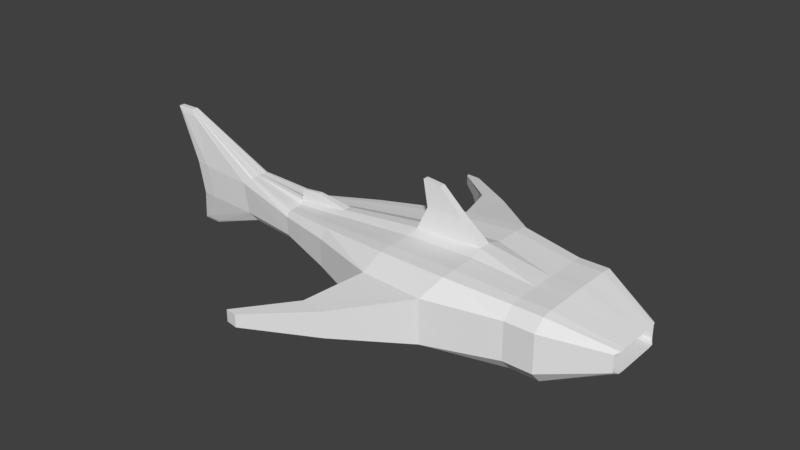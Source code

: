 # Source: ANIMATIONTESTRedWhaleshark.blend  (saved by Blender 2.79.0; exported with 4.5.12 LTS)
import bpy
from mathutils import Matrix  # noqa: F401  (used for matrix-valued properties, if any)

bpy.ops.wm.read_factory_settings(use_empty=True)
scene = bpy.context.scene
scene.name = 'Scene'

# ---- collections
col_collection_5 = bpy.data.collections.new('Collection 5'); scene.collection.children.link(col_collection_5)
col_collection_8 = bpy.data.collections.new('Collection 8'); scene.collection.children.link(col_collection_8)

# ---- images (referenced by path relative to the original .blend; pixels are not part of the script)
import os
ASSET_DIR = os.environ.get("B2B_ASSET_DIR", "")  # directory of the original .blend (textures are referenced by path, not embedded)
HERE = os.path.dirname(os.path.abspath(__file__))  # packed textures are extracted next to this script under _unpacked/

def load_image(name, relpath, width, height, colorspace="sRGB"):
    """Load a texture the original file referenced (path relative to the .blend, or extracted next to this script)."""
    p = next((c for c in (os.path.join(HERE, relpath), os.path.join(ASSET_DIR, relpath)) if relpath and os.path.exists(c)), "")
    if p:
        img = bpy.data.images.load(p, check_existing=True)
        img.name = name
    else:  # same state as the original file: an image datablock whose file is absent (Cycles renders it pink)
        img = bpy.data.images.new(name, width, height)
        img.source = "FILE"
        img.filepath = "//" + (relpath or name)
    img.colorspace_settings.name = colorspace
    return img
img_redwhaleshark = load_image('RedWhaleShark', 'RedWhaleShark.png', 1024, 1024, 'sRGB')

# ---- materials (node trees are filled in below, after node groups)
mat_redwhaleshark_001 = bpy.data.materials.new('RedWhaleShark.001')
mat_redwhaleshark_001.alpha_threshold = 0.0
mat_redwhaleshark_001.roughness = 0.5

# ---- material node trees
mat_redwhaleshark_001.use_nodes = True; mat_redwhaleshark_001.node_tree.nodes.clear()
_N = mat_redwhaleshark_001.node_tree.nodes; _L = mat_redwhaleshark_001.node_tree.links
n0 = _N.new('ShaderNodeOutputMaterial'); n0.name = 'Material Output'; n0.location = (300, 300)
n1 = _N.new('ShaderNodeBsdfDiffuse'); n1.name = 'Diffuse BSDF'; n1.location = (117, 312)
n2 = _N.new('ShaderNodeTexImage'); n2.name = 'Image Texture'; n2.location = (-73, 359)
n2.width = 140
n2.image = img_redwhaleshark
_L.new(n1.outputs[0], n0.inputs[0])
n0.is_active_output = True

# ---- world
world_world = bpy.data.worlds.new('World'); scene.world = world_world
world_world.color = (0.05088, 0.05088, 0.05088)
world_world.use_sun_shadow = False
world_world.sun_shadow_jitter_overblur = 0.0
world_world.cycles.sampling_method = 'MANUAL'

# ---- meshes
me_cube_003 = bpy.data.meshes.new('Cube.003')
me_cube_003.from_pydata([(6.363, -4.714, -1.244), (6.363, -4.714, 1.262), (6.353, 3.258, -1.244), (6.353, 3.258, 1.262), (10.75, -2.83, -0.5514), (10.75, -2.83, 0.5687), (10.75, 1.38, -0.5514), (10.75, 1.38, 0.5687), (1.607, 4.564, -1.462), (1.712, -6.063, -1.464), (1.712, -6.063, 1.482), (1.607, 4.564, 1.479), (-2.754, 4.121, -1.325), (-2.713, -5.621, -1.321), (-2.713, -5.621, 1.339), (-2.754, 4.121, 1.343), (-7.842, 2.269, -0.9398), (-7.84, -3.725, -0.94), (-7.84, -3.725, 0.9576), (-7.842, 2.269, 0.9575), (-11.92, 1.033, -0.6127), (-11.92, -2.485, -0.6127), (-11.95, -2.485, 0.6595), (-11.95, 1.034, 0.6595), (-16.49, 0.1383, -0.8328), (-16.49, -1.59, -0.8328), (-16.83, -1.597, 1.243), (-16.83, 0.145, 1.243), (-20.17, -0.03774, -0.8383), (-20.17, -1.414, -0.8383), (-20.59, -1.422, 1.346), (-20.59, -0.02973, 1.346), (-6.364, 10.53, 0.4101), (-6.364, 10.53, -0.3924), (-7.325, 10.62, 0.3958), (-7.325, 10.62, -0.3781), (-6.064, -12.42, -0.4069), (-6.064, -12.42, 0.4246), (-6.836, -12.31, -0.3825), (-6.836, -12.31, 0.4001), (-21.91, -1.06, 4.552), (-21.91, -0.3916, 4.552), (-23.19, -1.042, 4.565), (-23.19, -0.4096, 4.565), (-20.26, -0.4228, -2.862), (-20.26, -1.029, -2.862), (-21.5, -0.441, -2.865), (-21.5, -1.011, -2.865), (6.429, 2.62, -1.999), (6.429, 1.886, -2.064), (6.429, 1.139, -2.064), (6.429, 0.3933, -2.064), (6.365, -0.3524, -2.082), (6.365, -1.1, -2.082), (6.429, -1.845, -2.064), (6.429, -2.591, -2.064), (6.429, -3.338, -2.064), (6.429, -4.072, -1.999), (6.429, -4.072, 2.016), (6.429, -3.338, 2.082), (6.429, -2.591, 2.082), (6.429, -1.845, 2.082), (6.425, -1.1, 2.098), (6.425, -0.3524, 2.098), (6.429, 0.3933, 2.082), (6.429, 1.139, 2.082), (6.429, 1.886, 2.082), (6.429, 2.62, 2.016), (10.95, -2.51, -0.6717), (10.96, -2.118, -0.6815), (10.96, -1.72, -0.6815), (10.96, -1.322, -0.6815), (10.96, -0.9243, -0.6815), (10.96, -0.5265, -0.6815), (10.96, -0.1287, -0.6815), (10.96, 0.2691, -0.6815), (10.96, 0.6668, -0.6815), (10.95, 1.059, -0.6717), (10.95, 1.059, 0.6889), (10.96, 0.6668, 0.6987), (10.96, 0.2691, 0.6987), (10.96, -0.1287, 0.6987), (10.96, -0.5265, 0.6987), (10.96, -0.9243, 0.6987), (10.96, -1.322, 0.6987), (10.96, -1.72, 0.6987), (10.96, -2.118, 0.6987), (10.95, -2.51, 0.6889), (2.235, 3.204, -2.377), (2.283, 2.3, -2.455), (2.283, 1.436, -2.455), (2.219, 0.5716, -2.473), (1.546, -0.3033, -2.68), (1.546, -1.149, -2.68), (2.219, -2.024, -2.473), (2.283, -2.888, -2.455), (2.283, -3.752, -2.455), (2.245, -4.66, -2.377), (2.245, -4.66, 2.394), (2.284, -3.752, 2.472), (2.284, -2.888, 2.472), (2.28, -2.024, 2.488), (2.17, -1.153, 2.716), (2.17, -0.2992, 2.716), (2.28, 0.5716, 2.488), (2.284, 1.436, 2.472), (2.284, 2.3, 2.472), (2.235, 3.204, 2.394), (-2.532, 2.82, -2.141), (-2.517, 2.0, -2.21), (-2.517, 1.221, -2.21), (-2.525, 0.4427, -2.227), (-2.68, -0.3454, -2.438), (-2.68, -1.107, -2.438), (-2.525, -1.895, -2.227), (-2.517, -2.673, -2.21), (-2.517, -3.452, -2.21), (-2.529, -4.276, -2.141), (-2.529, -4.276, 2.159), (-2.516, -3.452, 2.228), (-2.513, -2.673, 2.228), (-2.505, -1.895, 2.246), (-2.404, -1.11, 2.505), (-2.404, -0.3423, 2.505), (-2.505, 0.4427, 2.246), (-2.513, 1.221, 2.228), (-2.516, 2.0, 2.228), (-2.531, 2.82, 2.159), (-7.827, 1.779, -1.533), (-7.827, 1.229, -1.583), (-7.827, 0.6707, -1.583), (-7.864, 0.112, -1.597), (-8.32, -0.4581, -1.791), (-8.32, -0.9939, -1.791), (-7.864, -1.564, -1.597), (-7.827, -2.123, -1.583), (-7.827, -2.681, -1.583), (-7.827, -3.231, -1.533), (-7.827, -3.231, 1.551), (-7.827, -2.681, 1.6), (-7.826, -2.123, 1.6), (-7.864, -1.564, 1.61), (-8.328, -0.9939, 1.74), (-8.328, -0.4581, 1.74), (-7.864, 0.112, 1.61), (-7.826, 0.6707, 1.6), (-7.827, 1.229, 1.6), (-7.827, 1.779, 1.551), (-11.86, 0.7704, -0.9729), (-11.86, 0.4417, -1.001), (-11.86, 0.1081, -1.001), (-11.87, -0.2257, -1.028), (-11.99, -0.5643, -1.303), (-11.99, -0.8877, -1.303), (-11.87, -1.226, -1.028), (-11.86, -1.56, -1.001), (-11.86, -1.894, -1.001), (-11.86, -2.222, -0.9729), (-11.9, -2.223, 1.027), (-11.9, -1.894, 1.055), (-11.9, -1.56, 1.055), (-11.91, -1.226, 1.073), (-12.04, -0.8878, 1.244), (-12.04, -0.5642, 1.244), (-11.91, -0.2255, 1.073), (-11.9, 0.1084, 1.055), (-11.9, 0.4421, 1.055), (-11.9, 0.771, 1.027), (-15.82, 0.01497, -1.209), (-15.76, -0.148, -1.232), (-15.76, -0.3132, -1.232), (-15.76, -0.4783, -1.232), (-15.77, -0.6436, -1.259), (-15.77, -0.8084, -1.259), (-15.76, -0.9737, -1.232), (-15.76, -1.139, -1.232), (-15.76, -1.304, -1.232), (-15.82, -1.467, -1.209), (-16.28, -1.475, 1.692), (-16.22, -1.31, 1.723), (-16.22, -1.143, 1.723), (-16.22, -0.9762, 1.723), (-16.23, -0.8093, 1.741), (-16.23, -0.6427, 1.741), (-16.22, -0.4757, 1.723), (-16.22, -0.3089, 1.723), (-16.22, -0.142, 1.723), (-16.28, 0.02254, 1.692), (-21.19, -0.153, -0.8581), (-21.28, -0.2784, -0.8581), (-21.28, -0.4063, -0.8581), (-21.28, -0.5342, -0.8581), (-21.28, -0.662, -0.8581), (-21.28, -0.7899, -0.8581), (-21.28, -0.9178, -0.8581), (-21.28, -1.046, -0.8581), (-21.28, -1.174, -0.8581), (-21.19, -1.299, -0.8581), (-21.64, -1.306, 1.385), (-21.73, -1.179, 1.385), (-21.73, -1.05, 1.385), (-21.73, -0.9202, 1.385), (-21.73, -0.7907, 1.385), (-21.73, -0.6613, 1.385), (-21.73, -0.5318, 1.385), (-21.73, -0.4023, 1.385), (-21.73, -0.2728, 1.385), (-21.64, -0.1459, 1.385), (-22.26, -0.9723, 4.898), (-22.31, -0.9148, 4.928), (-22.31, -0.8608, 4.928), (-22.31, -0.8069, 4.928), (-22.31, -0.753, 4.928), (-22.31, -0.699, 4.928), (-22.31, -0.6451, 4.928), (-22.31, -0.5911, 4.928), (-22.31, -0.5372, 4.928), (-22.26, -0.4797, 4.898), (-23.59, -0.9614, 4.877), (-23.61, -0.9064, 4.906), (-23.61, -0.8548, 4.906), (-23.61, -0.8033, 4.906), (-23.61, -0.7518, 4.906), (-23.61, -0.7002, 4.906), (-23.61, -0.6487, 4.906), (-23.61, -0.5971, 4.906), (-23.61, -0.5456, 4.906), (-23.59, -0.4905, 4.877), (-20.49, -0.509, -3.073), (-20.52, -0.5603, -3.09), (-20.52, -0.6076, -3.09), (-20.52, -0.655, -3.09), (-20.52, -0.7023, -3.09), (-20.52, -0.7497, -3.09), (-20.52, -0.797, -3.09), (-20.52, -0.8443, -3.09), (-20.52, -0.8917, -3.09), (-20.49, -0.943, -3.073), (-21.76, -0.5198, -3.052), (-21.77, -0.5687, -3.069), (-21.77, -0.6136, -3.069), (-21.77, -0.6586, -3.069), (-21.77, -0.7035, -3.069), (-21.77, -0.7485, -3.069), (-21.77, -0.7934, -3.069), (-21.77, -0.8383, -3.069), (-21.77, -0.8833, -3.069), (-21.76, -0.9322, -3.052), (-0.8911, -0.9308, 5.549), (-0.8911, -0.5212, 5.549), (-2.127, -0.9222, 5.677), (-2.127, -0.5298, 5.677), (0.7695, -0.9881, 3.986), (-1.775, -0.9713, 3.977), (-1.775, -0.4807, 3.977), (0.7695, -0.4638, 3.986), (-2.459, 7.897, -0.8457), (-2.459, 7.897, 0.8634), (-4.061, 7.745, -0.8206), (-4.061, 7.745, 0.8383), (-7.328, 10.49, 0.326), (-7.328, 10.49, -0.3083), (-5.019, 8.628, -0.4789), (-5.019, 8.628, 0.4966), (-3.775, -9.394, -0.7894), (-3.775, -9.394, 0.8071), (-2.055, -9.624, 0.8648), (-2.055, -9.624, -0.8471), (-1.558, -0.5031, -3.425), (-1.558, -0.9489, -3.425), (-2.779, -0.5153, -3.258), (-2.779, -0.9367, -3.258), (-10.62, -0.8483, 2.134), (-10.62, -0.6036, 2.134), (-12.05, -0.6299, 1.978), (-12.05, -0.822, 1.978), (-10.52, -0.6036, -2.477), (-10.52, -0.8483, -2.477), (-11.96, -0.6299, -2.415), (-11.96, -0.822, -2.415), (8.178, 2.594, 0.8923), (8.178, 2.594, -0.8746), (8.484, 2.089, -1.064), (8.484, -3.541, 1.082), (8.178, -4.046, 0.8923), (8.178, -4.046, -0.8746), (8.484, -3.541, -1.064), (8.512, -2.922, -1.08), (8.512, -2.295, -1.08), (8.512, -1.667, -1.08), (8.512, -1.04, -1.08), (8.512, -0.4122, -1.08), (8.512, 0.2152, -1.08), (8.512, 0.8427, -1.08), (8.512, 1.47, -1.08), (8.484, 2.089, 1.082), (8.512, 1.47, 1.097), (8.512, 0.8427, 1.097), (8.512, 0.2152, 1.097), (8.512, -0.4122, 1.097), (8.512, -1.04, 1.097), (8.512, -1.667, 1.097), (8.512, -2.295, 1.097), (8.512, -2.922, 1.097), (8.377, -4.071, -1.999), (8.311, -4.712, -1.245), (8.311, -4.712, 1.261), (8.377, 2.622, 2.016), (8.301, 3.26, 1.261), (8.301, 3.26, -1.245), (11.99, 1.381, -0.5518), (11.99, 1.381, 0.5683), (12.18, 1.06, -0.6721), (12.18, -2.509, 0.6885), (11.99, -2.829, 0.5683), (11.99, -2.829, -0.5518), (8.377, 2.622, -1.999), (8.377, 1.887, -2.065), (8.377, 1.141, -2.065), (8.377, 0.395, -2.065), (8.313, -0.3507, -2.083), (8.313, -1.098, -2.083), (8.377, -1.844, -2.065), (8.377, -2.59, -2.065), (8.377, -3.336, -2.065), (8.377, -4.071, 2.016), (8.377, -3.336, 2.081), (8.377, -2.59, 2.081), (8.377, -1.844, 2.081), (8.373, -1.098, 2.097), (8.373, -0.3507, 2.097), (8.377, 0.395, 2.081), (8.377, 1.141, 2.081), (8.377, 1.887, 2.081), (12.18, -2.509, -0.6721), (12.2, -2.117, -0.6819), (12.2, -1.719, -0.6819), (12.2, -1.321, -0.6819), (12.2, -0.9232, -0.6819), (12.2, -0.5254, -0.6819), (12.2, -0.1277, -0.6819), (12.2, 0.2701, -0.6819), (12.2, 0.6679, -0.6819), (12.18, 1.06, 0.6885), (12.2, 0.6679, 0.6983), (12.2, 0.2701, 0.6983), (12.2, -0.1277, 0.6983), (12.2, -0.5254, 0.6983), (12.2, -0.9232, 0.6983), (12.2, -1.321, 0.6983), (12.2, -1.719, 0.6983), (12.2, -2.117, 0.6983)], [], [(67, 3, 11, 107), (61, 60, 327, 328), (82, 83, 300, 299), (74, 73, 339, 340), (87, 86, 351, 313), (60, 59, 326, 327), (257, 256, 33, 32), (57, 0, 9, 97), (3, 2, 8, 11), (0, 1, 10, 9), (13, 14, 18, 17), (265, 264, 38, 39), (107, 11, 15, 127), (97, 9, 13, 117), (147, 19, 23, 167), (127, 15, 19, 147), (117, 13, 17, 137), (15, 12, 16, 19), (23, 20, 24, 27), (137, 17, 21, 157), (19, 16, 20, 23), (17, 18, 22, 21), (198, 30, 42, 218), (21, 22, 26, 25), (167, 23, 27, 187), (157, 21, 25, 177), (188, 207, 31, 28), (188, 28, 46, 238), (27, 24, 28, 31), (25, 26, 30, 29), (32, 33, 35, 34), (256, 258, 35, 33), (259, 257, 32, 34), (259, 34, 260, 263), (36, 37, 39, 38), (266, 265, 39, 37), (267, 266, 37, 36), (264, 267, 36, 38), (217, 41, 43, 227), (187, 27, 41, 217), (30, 26, 40, 42), (27, 31, 43, 41), (237, 45, 47, 247), (28, 24, 44, 46), (177, 25, 45, 237), (25, 29, 47, 45), (24, 168, 228, 44), (168, 169, 229, 228), (169, 170, 230, 229), (170, 171, 231, 230), (171, 172, 232, 231), (172, 173, 233, 232), (173, 174, 234, 233), (174, 175, 235, 234), (175, 176, 236, 235), (176, 177, 237, 236), (44, 228, 238, 46), (228, 229, 239, 238), (229, 230, 240, 239), (230, 231, 241, 240), (231, 232, 242, 241), (232, 233, 243, 242), (233, 234, 244, 243), (234, 235, 245, 244), (235, 236, 246, 245), (236, 237, 247, 246), (26, 178, 208, 40), (178, 179, 209, 208), (179, 180, 210, 209), (180, 181, 211, 210), (181, 182, 212, 211), (182, 183, 213, 212), (183, 184, 214, 213), (184, 185, 215, 214), (185, 186, 216, 215), (186, 187, 217, 216), (40, 208, 218, 42), (208, 209, 219, 218), (209, 210, 220, 219), (210, 211, 221, 220), (211, 212, 222, 221), (212, 213, 223, 222), (213, 214, 224, 223), (214, 215, 225, 224), (215, 216, 226, 225), (216, 217, 227, 226), (29, 197, 247, 47), (197, 196, 246, 247), (196, 195, 245, 246), (195, 194, 244, 245), (194, 193, 243, 244), (193, 192, 242, 243), (192, 191, 241, 242), (191, 190, 240, 241), (190, 189, 239, 240), (189, 188, 238, 239), (29, 30, 198, 197), (197, 198, 199, 196), (196, 199, 200, 195), (195, 200, 201, 194), (194, 201, 202, 193), (193, 202, 203, 192), (192, 203, 204, 191), (191, 204, 205, 190), (190, 205, 206, 189), (189, 206, 207, 188), (20, 148, 168, 24), (148, 149, 169, 168), (149, 150, 170, 169), (150, 151, 171, 170), (151, 152, 172, 171), (152, 153, 173, 172), (153, 154, 174, 173), (154, 155, 175, 174), (155, 156, 176, 175), (156, 157, 177, 176), (22, 158, 178, 26), (158, 159, 179, 178), (159, 160, 180, 179), (160, 161, 181, 180), (161, 162, 182, 181), (162, 163, 183, 182), (163, 164, 184, 183), (164, 165, 185, 184), (165, 166, 186, 185), (166, 167, 187, 186), (31, 207, 227, 43), (207, 206, 226, 227), (206, 205, 225, 226), (205, 204, 224, 225), (204, 203, 223, 224), (203, 202, 222, 223), (202, 201, 221, 222), (201, 200, 220, 221), (200, 199, 219, 220), (199, 198, 218, 219), (16, 128, 148, 20), (128, 129, 149, 148), (129, 130, 150, 149), (130, 131, 151, 150), (131, 132, 152, 151), (132, 133, 277, 276), (133, 134, 154, 153), (134, 135, 155, 154), (135, 136, 156, 155), (136, 137, 157, 156), (12, 108, 128, 16), (108, 109, 129, 128), (109, 110, 130, 129), (110, 111, 131, 130), (111, 112, 132, 131), (112, 113, 133, 132), (113, 114, 134, 133), (114, 115, 135, 134), (115, 116, 136, 135), (116, 117, 137, 136), (14, 118, 138, 18), (118, 119, 139, 138), (119, 120, 140, 139), (120, 121, 141, 140), (121, 122, 142, 141), (122, 123, 143, 142), (123, 124, 144, 143), (124, 125, 145, 144), (125, 126, 146, 145), (126, 127, 147, 146), (18, 138, 158, 22), (138, 139, 159, 158), (139, 140, 160, 159), (140, 141, 161, 160), (141, 142, 162, 161), (143, 144, 164, 163), (144, 145, 165, 164), (145, 146, 166, 165), (146, 147, 167, 166), (8, 88, 108, 12), (88, 89, 109, 108), (89, 90, 110, 109), (90, 91, 111, 110), (91, 92, 112, 111), (112, 92, 268, 270), (93, 94, 114, 113), (94, 95, 115, 114), (95, 96, 116, 115), (96, 97, 117, 116), (10, 98, 118, 14), (98, 99, 119, 118), (99, 100, 120, 119), (100, 101, 121, 120), (101, 102, 122, 121), (253, 252, 248, 250), (103, 104, 124, 123), (104, 105, 125, 124), (105, 106, 126, 125), (106, 107, 127, 126), (2, 48, 88, 8), (48, 49, 89, 88), (49, 50, 90, 89), (50, 51, 91, 90), (51, 52, 92, 91), (52, 53, 93, 92), (53, 54, 94, 93), (54, 55, 95, 94), (55, 56, 96, 95), (56, 57, 97, 96), (73, 72, 338, 339), (86, 85, 350, 351), (59, 58, 325, 326), (4, 5, 314, 315), (72, 71, 337, 338), (85, 84, 349, 350), (58, 1, 306, 325), (5, 87, 313, 314), (71, 70, 336, 337), (84, 83, 348, 349), (57, 56, 324, 304), (6, 77, 312, 310), (70, 69, 335, 336), (83, 82, 347, 348), (56, 55, 323, 324), (7, 6, 310, 311), (69, 68, 334, 335), (82, 81, 346, 347), (55, 54, 322, 323), (68, 4, 315, 334), (4, 68, 286, 285), (87, 5, 284, 283), (74, 75, 293, 292), (81, 82, 299, 298), (73, 74, 292, 291), (77, 6, 281, 282), (80, 81, 298, 297), (72, 73, 291, 290), (6, 7, 280, 281), (79, 80, 297, 296), (1, 58, 98, 10), (58, 59, 99, 98), (59, 60, 100, 99), (60, 61, 101, 100), (61, 62, 102, 101), (62, 63, 103, 102), (63, 64, 104, 103), (64, 65, 105, 104), (65, 66, 106, 105), (66, 67, 107, 106), (248, 249, 251, 250), (255, 254, 251, 249), (252, 255, 249, 248), (254, 253, 250, 251), (123, 122, 253, 254), (102, 103, 255, 252), (103, 123, 254, 255), (122, 102, 252, 253), (12, 15, 259, 258), (15, 11, 257, 259), (8, 12, 258, 256), (11, 8, 256, 257), (262, 263, 260, 261), (34, 35, 261, 260), (258, 259, 263, 262), (35, 258, 262, 261), (13, 9, 267, 264), (9, 10, 266, 267), (10, 14, 265, 266), (14, 13, 264, 265), (268, 269, 271, 270), (93, 113, 271, 269), (92, 93, 269, 268), (113, 112, 270, 271), (272, 273, 274, 275), (143, 273, 272, 142), (163, 274, 273, 143), (162, 275, 274, 163), (142, 272, 275, 162), (276, 277, 279, 278), (152, 132, 276, 278), (153, 152, 278, 279), (133, 153, 279, 277), (286, 283, 284, 285), (281, 280, 295, 282), (282, 295, 296, 294), (294, 296, 297, 293), (293, 297, 298, 292), (292, 298, 299, 291), (291, 299, 300, 290), (290, 300, 301, 289), (289, 301, 302, 288), (288, 302, 303, 287), (287, 303, 283, 286), (5, 4, 285, 284), (75, 76, 294, 293), (68, 69, 287, 286), (83, 84, 301, 300), (76, 77, 282, 294), (69, 70, 288, 287), (84, 85, 302, 301), (7, 78, 295, 280), (70, 71, 289, 288), (85, 86, 303, 302), (78, 79, 296, 295), (71, 72, 290, 289), (86, 87, 283, 303), (309, 308, 311, 310), (315, 314, 306, 305), (304, 334, 315, 305), (313, 325, 306, 314), (311, 308, 307, 343), (343, 307, 333, 344), (344, 333, 332, 345), (345, 332, 331, 346), (346, 331, 330, 347), (347, 330, 329, 348), (348, 329, 328, 349), (349, 328, 327, 350), (350, 327, 326, 351), (351, 326, 325, 313), (309, 310, 312, 316), (316, 312, 342, 317), (317, 342, 341, 318), (318, 341, 340, 319), (319, 340, 339, 320), (320, 339, 338, 321), (321, 338, 337, 322), (322, 337, 336, 323), (323, 336, 335, 324), (324, 335, 334, 304), (48, 2, 309, 316), (75, 74, 340, 341), (62, 61, 328, 329), (49, 48, 316, 317), (76, 75, 341, 342), (63, 62, 329, 330), (0, 57, 304, 305), (50, 49, 317, 318), (77, 76, 342, 312), (64, 63, 330, 331), (1, 0, 305, 306), (51, 50, 318, 319), (78, 7, 311, 343), (65, 64, 331, 332), (3, 67, 307, 308), (52, 51, 319, 320), (79, 78, 343, 344), (66, 65, 332, 333), (2, 3, 308, 309), (53, 52, 320, 321), (80, 79, 344, 345), (67, 66, 333, 307), (54, 53, 321, 322), (81, 80, 345, 346)])
_uv = me_cube_003.uv_layers.new(name='UVMap')
_uv.uv.foreach_set('vector', [0.04236, 0.4702, 0.03181, 0.4626, 0.06384, 0.3688, 0.08055, 0.3935, 0.1189, 0.52, 0.1317, 0.5283, 0.1094, 0.5607, 0.09659, 0.5524, 0.1156, 0.6998, 0.1156, 0.6919, 0.1658, 0.6895, 0.1658, 0.7021, 0.2032, 0.6839, 0.2032, 0.6918, 0.1778, 0.6918, 0.1778, 0.6838, 0.1159, 0.66, 0.1156, 0.6679, 0.09013, 0.6679, 0.0905, 0.6601, 0.1317, 0.5283, 0.1444, 0.5366, 0.1222, 0.569, 0.1094, 0.5607, 0.976, 0.1022, 0.9408, 0.1022, 0.9512, 0.02176, 0.9677, 0.02176, 0.6099, 0.07579, 0.621, 0.06878, 0.7012, 0.1268, 0.6718, 0.1356, 0.9823, 0.2828, 0.9306, 0.2828, 0.9267, 0.1865, 0.9873, 0.1866, 0.06965, 0.721, 0.01801, 0.721, 0.01352, 0.6292, 0.0742, 0.6292, 0.5818, 0.9976, 0.527, 0.9976, 0.5348, 0.8929, 0.5739, 0.8929, 0.2035, 0.8262, 0.1706, 0.8262, 0.1777, 0.7673, 0.1938, 0.7673, 0.08055, 0.3935, 0.06384, 0.3688, 0.1212, 0.3012, 0.1415, 0.3187, 0.6718, 0.1356, 0.7012, 0.1268, 0.749, 0.2028, 0.7249, 0.2165, 0.7193, 0.8884, 0.7073, 0.8877, 0.7005, 0.8063, 0.708, 0.8077, 0.1415, 0.3187, 0.1212, 0.3012, 0.2108, 0.2375, 0.2194, 0.2427, 0.7249, 0.2165, 0.749, 0.2028, 0.7816, 0.3075, 0.7736, 0.3135, 0.7161, 0.9881, 0.6611, 0.9881, 0.6682, 0.8877, 0.7073, 0.8877, 0.7005, 0.8063, 0.6743, 0.8069, 0.6693, 0.7161, 0.7121, 0.7093, 0.5862, 0.8926, 0.5739, 0.8929, 0.5672, 0.8097, 0.5746, 0.8107, 0.7073, 0.8877, 0.6682, 0.8877, 0.6743, 0.8069, 0.7005, 0.8063, 0.5739, 0.8929, 0.5348, 0.8929, 0.541, 0.8091, 0.5672, 0.8097, 0.526, 0.6139, 0.5268, 0.6349, 0.4605, 0.5824, 0.4541, 0.5744, 0.5672, 0.8097, 0.541, 0.8091, 0.529, 0.7104, 0.5717, 0.7172, 0.708, 0.8077, 0.7005, 0.8063, 0.7121, 0.7093, 0.7213, 0.7205, 0.5746, 0.8107, 0.5672, 0.8097, 0.5717, 0.7172, 0.5795, 0.7305, 0.6686, 0.6222, 0.7148, 0.6132, 0.714, 0.634, 0.6691, 0.6425, 0.6686, 0.6222, 0.6691, 0.6425, 0.6271, 0.6162, 0.6232, 0.611, 0.7121, 0.7093, 0.6693, 0.7161, 0.6691, 0.6425, 0.714, 0.634, 0.5717, 0.7172, 0.529, 0.7104, 0.5268, 0.6349, 0.5719, 0.6434, 0.9677, 0.02176, 0.9512, 0.02176, 0.9515, 0.002407, 0.9675, 0.002416, 0.5239, 0.3625, 0.5463, 0.3863, 0.5397, 0.4731, 0.5292, 0.4567, 0.07374, 0.2395, 0.05285, 0.2645, 0.05207, 0.1705, 0.06149, 0.1535, 0.1315, 0.8357, 0.1406, 0.7673, 0.142, 0.7673, 0.1385, 0.8156, 0.847, 0.59, 0.8298, 0.59, 0.8303, 0.5744, 0.8465, 0.5744, 0.3483, 0.4665, 0.364, 0.4354, 0.4487, 0.4174, 0.4418, 0.4314, 0.856, 0.6673, 0.8208, 0.6673, 0.8298, 0.59, 0.847, 0.59, 0.824, 0.1738, 0.8064, 0.1435, 0.9021, 0.1734, 0.9099, 0.1871, 0.787, 0.601, 0.7799, 0.6081, 0.7801, 0.5822, 0.7865, 0.5744, 0.7213, 0.7205, 0.7121, 0.7093, 0.7799, 0.6081, 0.787, 0.601, 0.5268, 0.6349, 0.529, 0.7104, 0.4608, 0.6082, 0.4605, 0.5824, 0.7121, 0.7093, 0.714, 0.634, 0.7801, 0.5822, 0.7799, 0.6081, 0.6179, 0.6365, 0.6135, 0.6412, 0.6136, 0.6163, 0.6174, 0.6109, 0.6691, 0.6425, 0.6693, 0.7161, 0.6272, 0.6411, 0.6271, 0.6162, 0.5795, 0.7305, 0.5717, 0.7172, 0.6135, 0.6412, 0.6179, 0.6365, 0.5717, 0.7172, 0.5719, 0.6434, 0.6136, 0.6163, 0.6135, 0.6412, 0.6693, 0.7161, 0.6615, 0.7296, 0.6228, 0.6366, 0.6272, 0.6411, 0.8198, 0.4805, 0.8217, 0.4775, 0.8883, 0.5493, 0.8871, 0.5493, 0.8217, 0.4775, 0.8244, 0.4755, 0.8891, 0.5487, 0.8883, 0.5493, 0.8244, 0.4755, 0.8271, 0.4735, 0.8899, 0.5481, 0.8891, 0.5487, 0.8271, 0.4735, 0.83, 0.4717, 0.8907, 0.5476, 0.8899, 0.5481, 0.83, 0.4717, 0.8327, 0.4697, 0.8914, 0.547, 0.8907, 0.5476, 0.8327, 0.4697, 0.8352, 0.4675, 0.8922, 0.5464, 0.8914, 0.547, 0.8352, 0.4675, 0.838, 0.4655, 0.893, 0.5458, 0.8922, 0.5464, 0.838, 0.4655, 0.8407, 0.4635, 0.8938, 0.5453, 0.893, 0.5458, 0.8407, 0.4635, 0.8441, 0.4625, 0.8942, 0.5441, 0.8938, 0.5453, 0.6272, 0.6411, 0.6228, 0.6366, 0.6232, 0.611, 0.6271, 0.6162, 0.8871, 0.5493, 0.8883, 0.5493, 0.904, 0.5691, 0.9031, 0.5696, 0.8883, 0.5493, 0.8891, 0.5487, 0.9048, 0.5686, 0.904, 0.5691, 0.8891, 0.5487, 0.8899, 0.5481, 0.9055, 0.568, 0.9048, 0.5686, 0.8899, 0.5481, 0.8907, 0.5476, 0.9062, 0.5675, 0.9055, 0.568, 0.8907, 0.5476, 0.8914, 0.547, 0.907, 0.5669, 0.9062, 0.5675, 0.8914, 0.547, 0.8922, 0.5464, 0.9077, 0.5664, 0.907, 0.5669, 0.8922, 0.5464, 0.893, 0.5458, 0.9084, 0.5658, 0.9077, 0.5664, 0.893, 0.5458, 0.8938, 0.5453, 0.9092, 0.5653, 0.9084, 0.5658, 0.8938, 0.5453, 0.8942, 0.5441, 0.9099, 0.5646, 0.9092, 0.5653, 0.529, 0.7104, 0.5197, 0.7214, 0.4537, 0.601, 0.4608, 0.6082, 0.3718, 0.1381, 0.3684, 0.1372, 0.4333, 0.02845, 0.4337, 0.02988, 0.3684, 0.1372, 0.3655, 0.1353, 0.4324, 0.02785, 0.4333, 0.02845, 0.3655, 0.1353, 0.3627, 0.1335, 0.4315, 0.02725, 0.4324, 0.02785, 0.3627, 0.1335, 0.36, 0.1314, 0.4305, 0.02665, 0.4315, 0.02725, 0.36, 0.1314, 0.3571, 0.1295, 0.4296, 0.02604, 0.4305, 0.02665, 0.3571, 0.1295, 0.3541, 0.1279, 0.4287, 0.02544, 0.4296, 0.02604, 0.3541, 0.1279, 0.3513, 0.126, 0.4278, 0.02484, 0.4287, 0.02544, 0.3513, 0.126, 0.3484, 0.1242, 0.4268, 0.02424, 0.4278, 0.02484, 0.3484, 0.1242, 0.3462, 0.1214, 0.4253, 0.02439, 0.4268, 0.02424, 0.4608, 0.6082, 0.4537, 0.601, 0.4541, 0.5744, 0.4605, 0.5824, 0.4337, 0.02988, 0.4333, 0.02845, 0.448, 0.006679, 0.4487, 0.007657, 0.4333, 0.02845, 0.4324, 0.02785, 0.4472, 0.006104, 0.448, 0.006679, 0.4324, 0.02785, 0.4315, 0.02725, 0.4463, 0.00553, 0.4472, 0.006104, 0.4315, 0.02725, 0.4305, 0.02665, 0.4454, 0.004955, 0.4463, 0.00553, 0.4305, 0.02665, 0.4296, 0.02604, 0.4445, 0.004381, 0.4454, 0.004955, 0.4296, 0.02604, 0.4287, 0.02544, 0.4436, 0.003806, 0.4445, 0.004381, 0.4287, 0.02544, 0.4278, 0.02484, 0.4427, 0.003231, 0.4436, 0.003806, 0.4278, 0.02484, 0.4268, 0.02424, 0.4419, 0.002657, 0.4427, 0.003231, 0.4268, 0.02424, 0.4253, 0.02439, 0.4407, 0.002407, 0.4419, 0.002657, 0.5719, 0.6434, 0.5723, 0.6228, 0.6174, 0.6109, 0.6136, 0.6163, 0.8157, 0.6175, 0.8131, 0.6177, 0.8071, 0.5744, 0.8081, 0.5747, 0.8131, 0.6177, 0.8105, 0.6177, 0.8062, 0.5744, 0.8071, 0.5744, 0.8105, 0.6177, 0.8078, 0.6177, 0.8052, 0.5744, 0.8062, 0.5744, 0.8078, 0.6177, 0.8052, 0.6177, 0.8043, 0.5744, 0.8052, 0.5744, 0.8052, 0.6177, 0.8026, 0.6177, 0.8034, 0.5744, 0.8043, 0.5744, 0.8026, 0.6177, 0.7999, 0.6177, 0.8025, 0.5744, 0.8034, 0.5744, 0.7999, 0.6177, 0.7973, 0.6177, 0.8015, 0.5744, 0.8025, 0.5744, 0.7973, 0.6177, 0.7947, 0.6177, 0.8006, 0.5744, 0.8015, 0.5744, 0.7947, 0.6177, 0.7921, 0.6175, 0.7996, 0.5747, 0.8006, 0.5744, 0.5719, 0.6434, 0.5268, 0.6349, 0.526, 0.6139, 0.5723, 0.6228, 0.8157, 0.6175, 0.8158, 0.6632, 0.8132, 0.6633, 0.8131, 0.6177, 0.8131, 0.6177, 0.8132, 0.6633, 0.8105, 0.6633, 0.8105, 0.6177, 0.8105, 0.6177, 0.8105, 0.6633, 0.8079, 0.6633, 0.8078, 0.6177, 0.8078, 0.6177, 0.8079, 0.6633, 0.8052, 0.6633, 0.8052, 0.6177, 0.8052, 0.6177, 0.8052, 0.6633, 0.8025, 0.6633, 0.8026, 0.6177, 0.8026, 0.6177, 0.8025, 0.6633, 0.7999, 0.6633, 0.7999, 0.6177, 0.7999, 0.6177, 0.7999, 0.6633, 0.7972, 0.6633, 0.7973, 0.6177, 0.7973, 0.6177, 0.7972, 0.6633, 0.7945, 0.6633, 0.7947, 0.6177, 0.7947, 0.6177, 0.7945, 0.6633, 0.7919, 0.6632, 0.7921, 0.6175, 0.6743, 0.8069, 0.6668, 0.8084, 0.6615, 0.7296, 0.6693, 0.7161, 0.758, 0.4263, 0.7634, 0.4223, 0.8217, 0.4775, 0.8198, 0.4805, 0.7634, 0.4223, 0.7689, 0.4183, 0.8244, 0.4755, 0.8217, 0.4775, 0.7689, 0.4183, 0.7745, 0.4144, 0.8271, 0.4735, 0.8244, 0.4755, 0.7745, 0.4144, 0.7816, 0.4123, 0.83, 0.4717, 0.8271, 0.4735, 0.7816, 0.4123, 0.7869, 0.4084, 0.8327, 0.4697, 0.83, 0.4717, 0.7869, 0.4084, 0.7909, 0.4023, 0.8352, 0.4675, 0.8327, 0.4697, 0.7909, 0.4023, 0.7962, 0.398, 0.838, 0.4655, 0.8352, 0.4675, 0.7962, 0.398, 0.8017, 0.394, 0.8407, 0.4635, 0.838, 0.4655, 0.8017, 0.394, 0.8071, 0.39, 0.8441, 0.4625, 0.8407, 0.4635, 0.541, 0.8091, 0.5334, 0.81, 0.5197, 0.7214, 0.529, 0.7104, 0.3342, 0.22, 0.3286, 0.2163, 0.3684, 0.1372, 0.3718, 0.1381, 0.3286, 0.2163, 0.3228, 0.2126, 0.3655, 0.1353, 0.3684, 0.1372, 0.3228, 0.2126, 0.3173, 0.2086, 0.3627, 0.1335, 0.3655, 0.1353, 0.3173, 0.2086, 0.3131, 0.2025, 0.36, 0.1314, 0.3627, 0.1335, 0.3131, 0.2025, 0.3075, 0.1989, 0.3571, 0.1295, 0.36, 0.1314, 0.3075, 0.1989, 0.3001, 0.1975, 0.3541, 0.1279, 0.3571, 0.1295, 0.3001, 0.1975, 0.2943, 0.194, 0.3513, 0.126, 0.3541, 0.1279, 0.2943, 0.194, 0.2885, 0.1903, 0.3484, 0.1242, 0.3513, 0.126, 0.2885, 0.1903, 0.2829, 0.1866, 0.3462, 0.1214, 0.3484, 0.1242, 0.714, 0.634, 0.7148, 0.6132, 0.7865, 0.5744, 0.7801, 0.5822, 0.7919, 0.6632, 0.7945, 0.6633, 0.8001, 0.737, 0.799, 0.7364, 0.7945, 0.6633, 0.7972, 0.6633, 0.8012, 0.737, 0.8001, 0.737, 0.7972, 0.6633, 0.7999, 0.6633, 0.8022, 0.737, 0.8012, 0.737, 0.7999, 0.6633, 0.8025, 0.6633, 0.8033, 0.737, 0.8022, 0.737, 0.8025, 0.6633, 0.8052, 0.6633, 0.8044, 0.737, 0.8033, 0.737, 0.8052, 0.6633, 0.8079, 0.6633, 0.8054, 0.737, 0.8044, 0.737, 0.8079, 0.6633, 0.8105, 0.6633, 0.8065, 0.737, 0.8054, 0.737, 0.8105, 0.6633, 0.8132, 0.6633, 0.8075, 0.737, 0.8065, 0.737, 0.8132, 0.6633, 0.8158, 0.6632, 0.8087, 0.7364, 0.8075, 0.737, 0.6682, 0.8877, 0.6557, 0.8884, 0.6668, 0.8084, 0.6743, 0.8069, 0.6913, 0.3743, 0.7004, 0.3677, 0.7634, 0.4223, 0.758, 0.4263, 0.7004, 0.3677, 0.7096, 0.3609, 0.7689, 0.4183, 0.7634, 0.4223, 0.7096, 0.3609, 0.7192, 0.3547, 0.7745, 0.4144, 0.7689, 0.4183, 0.7192, 0.3547, 0.7343, 0.3551, 0.7816, 0.4123, 0.7745, 0.4144, 0.7343, 0.3551, 0.7431, 0.3486, 0.7683, 0.3858, 0.7642, 0.3887, 0.7431, 0.3486, 0.7467, 0.3344, 0.7909, 0.4023, 0.7869, 0.4084, 0.7467, 0.3344, 0.7554, 0.327, 0.7962, 0.398, 0.7909, 0.4023, 0.7554, 0.327, 0.7646, 0.3202, 0.8017, 0.394, 0.7962, 0.398, 0.7646, 0.3202, 0.7736, 0.3135, 0.8071, 0.39, 0.8017, 0.394, 0.5897, 0.3216, 0.6085, 0.3026, 0.6913, 0.3743, 0.6833, 0.3803, 0.6085, 0.3026, 0.6218, 0.2924, 0.7004, 0.3677, 0.6913, 0.3743, 0.6218, 0.2924, 0.6346, 0.283, 0.7096, 0.3609, 0.7004, 0.3677, 0.6346, 0.283, 0.6474, 0.2737, 0.7192, 0.3547, 0.7096, 0.3609, 0.6474, 0.2737, 0.6624, 0.2667, 0.7343, 0.3551, 0.7192, 0.3547, 0.6624, 0.2667, 0.6749, 0.2574, 0.7431, 0.3486, 0.7343, 0.3551, 0.6749, 0.2574, 0.6858, 0.2453, 0.7467, 0.3344, 0.7431, 0.3486, 0.6858, 0.2453, 0.6985, 0.2357, 0.7554, 0.327, 0.7467, 0.3344, 0.6985, 0.2357, 0.7112, 0.2263, 0.7646, 0.3202, 0.7554, 0.327, 0.7112, 0.2263, 0.7249, 0.2165, 0.7736, 0.3135, 0.7646, 0.3202, 0.2876, 0.4105, 0.263, 0.3978, 0.3053, 0.2985, 0.3135, 0.3044, 0.263, 0.3978, 0.2488, 0.3888, 0.2959, 0.2923, 0.3053, 0.2985, 0.2488, 0.3888, 0.2354, 0.3802, 0.2863, 0.2861, 0.2959, 0.2923, 0.2354, 0.3802, 0.222, 0.3716, 0.2772, 0.2793, 0.2863, 0.2861, 0.222, 0.3716, 0.2075, 0.3643, 0.2728, 0.2651, 0.2772, 0.2793, 0.2075, 0.3643, 0.1944, 0.3557, 0.2636, 0.2591, 0.2728, 0.2651, 0.1944, 0.3557, 0.1819, 0.3455, 0.2485, 0.2606, 0.2636, 0.2591, 0.1819, 0.3455, 0.1687, 0.3367, 0.2384, 0.255, 0.2485, 0.2606, 0.1687, 0.3367, 0.1554, 0.328, 0.2289, 0.2487, 0.2384, 0.255, 0.1554, 0.328, 0.1415, 0.3187, 0.2194, 0.2427, 0.2289, 0.2487, 0.5348, 0.8929, 0.5226, 0.8926, 0.5334, 0.81, 0.541, 0.8091, 0.3053, 0.2985, 0.2959, 0.2923, 0.3286, 0.2163, 0.3342, 0.22, 0.2959, 0.2923, 0.2863, 0.2861, 0.3228, 0.2126, 0.3286, 0.2163, 0.2863, 0.2861, 0.2772, 0.2793, 0.3173, 0.2086, 0.3228, 0.2126, 0.2772, 0.2793, 0.2728, 0.2651, 0.3131, 0.2025, 0.3173, 0.2086, 0.2636, 0.2591, 0.2485, 0.2606, 0.3001, 0.1975, 0.3075, 0.1989, 0.2485, 0.2606, 0.2384, 0.255, 0.2943, 0.194, 0.3001, 0.1975, 0.2384, 0.255, 0.2289, 0.2487, 0.2885, 0.1903, 0.2943, 0.194, 0.2289, 0.2487, 0.2194, 0.2427, 0.2829, 0.1866, 0.2885, 0.1903, 0.5281, 0.2574, 0.5429, 0.2312, 0.6085, 0.3026, 0.5897, 0.3216, 0.5429, 0.2312, 0.5571, 0.2195, 0.6218, 0.2924, 0.6085, 0.3026, 0.5571, 0.2195, 0.5713, 0.209, 0.6346, 0.283, 0.6218, 0.2924, 0.5713, 0.209, 0.5863, 0.1995, 0.6474, 0.2737, 0.6346, 0.283, 0.5863, 0.1995, 0.6091, 0.1998, 0.6624, 0.2667, 0.6474, 0.2737, 0.88, 0.5753, 0.88, 0.6601, 0.861, 0.599, 0.863, 0.5744, 0.623, 0.1895, 0.6289, 0.1681, 0.6858, 0.2453, 0.6749, 0.2574, 0.6289, 0.1681, 0.6423, 0.1565, 0.6985, 0.2357, 0.6858, 0.2453, 0.6423, 0.1565, 0.6565, 0.1461, 0.7112, 0.2263, 0.6985, 0.2357, 0.6565, 0.1461, 0.6718, 0.1356, 0.7249, 0.2165, 0.7112, 0.2263, 0.2447, 0.489, 0.2151, 0.4814, 0.263, 0.3978, 0.2876, 0.4105, 0.2151, 0.4814, 0.1992, 0.4718, 0.2488, 0.3888, 0.263, 0.3978, 0.1992, 0.4718, 0.1844, 0.4622, 0.2354, 0.3802, 0.2488, 0.3888, 0.1844, 0.4622, 0.1696, 0.4525, 0.222, 0.3716, 0.2354, 0.3802, 0.1696, 0.4525, 0.1561, 0.4407, 0.2075, 0.3643, 0.222, 0.3716, 0.3503, 0.643, 0.3525, 0.694, 0.3188, 0.6621, 0.315, 0.6375, 0.1415, 0.4312, 0.1252, 0.4236, 0.1819, 0.3455, 0.1944, 0.3557, 0.1252, 0.4236, 0.1103, 0.414, 0.1687, 0.3367, 0.1819, 0.3455, 0.1103, 0.414, 0.09553, 0.4043, 0.1554, 0.328, 0.1687, 0.3367, 0.09553, 0.4043, 0.08055, 0.3935, 0.1415, 0.3187, 0.1554, 0.328, 0.4904, 0.1657, 0.5001, 0.157, 0.5429, 0.2312, 0.5281, 0.2574, 0.5001, 0.157, 0.5122, 0.1481, 0.5571, 0.2195, 0.5429, 0.2312, 0.5122, 0.1481, 0.5244, 0.139, 0.5713, 0.209, 0.5571, 0.2195, 0.5244, 0.139, 0.5367, 0.13, 0.5863, 0.1995, 0.5713, 0.209, 0.5367, 0.13, 0.5497, 0.122, 0.6091, 0.1998, 0.5863, 0.1995, 0.5497, 0.122, 0.562, 0.1129, 0.623, 0.1895, 0.6091, 0.1998, 0.562, 0.1129, 0.5734, 0.1028, 0.6289, 0.1681, 0.623, 0.1895, 0.5734, 0.1028, 0.5856, 0.09378, 0.6423, 0.1565, 0.6289, 0.1681, 0.5856, 0.09378, 0.5979, 0.08472, 0.6565, 0.1461, 0.6423, 0.1565, 0.5979, 0.08472, 0.6099, 0.07579, 0.6718, 0.1356, 0.6565, 0.1461, 0.2032, 0.6918, 0.2032, 0.6998, 0.1778, 0.6998, 0.1778, 0.6918, 0.1156, 0.6679, 0.1156, 0.6759, 0.09013, 0.6759, 0.09013, 0.6679, 0.1444, 0.5366, 0.157, 0.5448, 0.1347, 0.5773, 0.1222, 0.569, 0.1193, 0.792, 0.09623, 0.792, 0.09622, 0.7673, 0.1193, 0.7673, 0.2032, 0.6998, 0.2032, 0.7078, 0.1778, 0.7078, 0.1778, 0.6998, 0.1156, 0.6759, 0.1156, 0.6839, 0.09013, 0.6839, 0.09013, 0.6759, 0.002472, 0.7216, 0.01801, 0.721, 0.01801, 0.76, 0.002472, 0.7606, 0.12, 0.6536, 0.1159, 0.66, 0.0905, 0.6601, 0.09456, 0.6536, 0.2032, 0.7078, 0.2032, 0.7158, 0.1778, 0.7158, 0.1778, 0.7078, 0.1156, 0.6839, 0.1156, 0.6919, 0.09013, 0.6919, 0.09013, 0.6839, 0.6099, 0.07579, 0.5979, 0.08472, 0.5736, 0.05363, 0.5856, 0.0447, 0.2077, 0.6536, 0.2035, 0.66, 0.1781, 0.66, 0.1823, 0.6536, 0.2032, 0.7158, 0.2032, 0.7238, 0.1778, 0.7237, 0.1778, 0.7158, 0.1156, 0.6919, 0.1156, 0.6998, 0.09013, 0.6999, 0.09013, 0.6919, 0.5979, 0.08472, 0.5856, 0.09378, 0.5614, 0.06269, 0.5736, 0.05363, 0.2949, 0.7918, 0.2718, 0.7918, 0.2718, 0.7671, 0.2949, 0.7671, 0.2032, 0.7238, 0.2035, 0.7316, 0.1781, 0.7316, 0.1778, 0.7237, 0.1156, 0.6998, 0.1156, 0.7078, 0.09013, 0.7078, 0.09013, 0.6999, 0.5856, 0.09378, 0.5734, 0.1028, 0.5491, 0.07174, 0.5614, 0.06269, 0.2035, 0.7316, 0.2077, 0.7381, 0.1823, 0.738, 0.1781, 0.7316, 0.2077, 0.7381, 0.2035, 0.7316, 0.2537, 0.7523, 0.2602, 0.7625, 0.1159, 0.66, 0.12, 0.6536, 0.1728, 0.6292, 0.1664, 0.6394, 0.2032, 0.6839, 0.2032, 0.6759, 0.2531, 0.6644, 0.2531, 0.677, 0.1156, 0.7078, 0.1156, 0.6998, 0.1658, 0.7021, 0.1658, 0.7147, 0.2032, 0.6918, 0.2032, 0.6839, 0.2531, 0.677, 0.2531, 0.6895, 0.2035, 0.66, 0.2077, 0.6536, 0.2602, 0.6292, 0.2537, 0.6394, 0.1156, 0.7158, 0.1156, 0.7078, 0.1658, 0.7147, 0.1658, 0.7273, 0.2032, 0.6998, 0.2032, 0.6918, 0.2531, 0.6895, 0.2531, 0.7021, 0.2718, 0.7918, 0.2949, 0.7918, 0.3016, 0.8447, 0.2652, 0.8447, 0.1156, 0.7238, 0.1156, 0.7158, 0.1658, 0.7273, 0.1658, 0.7399, 0.1682, 0.5516, 0.157, 0.5448, 0.2151, 0.4814, 0.2447, 0.489, 0.157, 0.5448, 0.1444, 0.5366, 0.1992, 0.4718, 0.2151, 0.4814, 0.1444, 0.5366, 0.1317, 0.5283, 0.1844, 0.4622, 0.1992, 0.4718, 0.1317, 0.5283, 0.1189, 0.52, 0.1696, 0.4525, 0.1844, 0.4622, 0.1189, 0.52, 0.1062, 0.5116, 0.1561, 0.4407, 0.1696, 0.4525, 0.1062, 0.5116, 0.09338, 0.5032, 0.1415, 0.4312, 0.1561, 0.4407, 0.09338, 0.5032, 0.08055, 0.495, 0.1252, 0.4236, 0.1415, 0.4312, 0.08055, 0.495, 0.06777, 0.4867, 0.1103, 0.414, 0.1252, 0.4236, 0.06777, 0.4867, 0.05499, 0.4784, 0.09553, 0.4043, 0.1103, 0.414, 0.05499, 0.4784, 0.04236, 0.4702, 0.08055, 0.3935, 0.09553, 0.4043, 0.1892, 0.3846, 0.1822, 0.3801, 0.1965, 0.3595, 0.2032, 0.3638, 0.3525, 0.7525, 0.3503, 0.8035, 0.315, 0.8089, 0.3188, 0.7842, 0.1701, 0.4144, 0.1612, 0.4085, 0.1822, 0.3801, 0.1892, 0.3846, 0.8337, 0.7067, 0.8236, 0.7067, 0.8246, 0.6721, 0.8327, 0.6721, 0.8366, 0.735, 0.8208, 0.735, 0.8236, 0.7067, 0.8337, 0.7067, 0.1561, 0.4407, 0.1415, 0.4312, 0.1612, 0.4085, 0.1701, 0.4144, 0.3799, 0.7258, 0.3799, 0.8176, 0.3503, 0.8035, 0.3525, 0.7525, 0.38, 0.6292, 0.38, 0.721, 0.3525, 0.694, 0.3503, 0.643, 0.8467, 0.8146, 0.7919, 0.8146, 0.7999, 0.7418, 0.8339, 0.7418, 0.1212, 0.3012, 0.06384, 0.3688, 0.05285, 0.2645, 0.07374, 0.2395, 0.5281, 0.2574, 0.5897, 0.3216, 0.5463, 0.3863, 0.5239, 0.3625, 0.9873, 0.1866, 0.9267, 0.1865, 0.9408, 0.1022, 0.976, 0.1022, 0.1586, 0.8156, 0.1385, 0.8156, 0.142, 0.7673, 0.1551, 0.7673, 0.4471, 0.7094, 0.4471, 0.7248, 0.4445, 0.7234, 0.4445, 0.7107, 0.1656, 0.8357, 0.1315, 0.8357, 0.1385, 0.8156, 0.1586, 0.8156, 0.1565, 0.7673, 0.1656, 0.8357, 0.1586, 0.8156, 0.1551, 0.7673, 0.749, 0.2028, 0.7012, 0.1268, 0.8064, 0.1435, 0.824, 0.1738, 0.4456, 0.7045, 0.3849, 0.7045, 0.3976, 0.6292, 0.4329, 0.6292, 0.2447, 0.489, 0.2876, 0.4105, 0.364, 0.4354, 0.3483, 0.4665, 0.3849, 0.7094, 0.4395, 0.7094, 0.4267, 0.785, 0.3939, 0.785, 0.6513, 0.2472, 0.6586, 0.2418, 0.6735, 0.2614, 0.6666, 0.2665, 0.8706, 0.7418, 0.8706, 0.8267, 0.8536, 0.8279, 0.8516, 0.8033, 0.6091, 0.1998, 0.623, 0.1895, 0.6586, 0.2418, 0.6513, 0.2472, 0.4248, 0.7898, 0.4405, 0.7898, 0.437, 0.806, 0.4283, 0.806, 0.2967, 0.2249, 0.2925, 0.2222, 0.3092, 0.1988, 0.3125, 0.201, 0.2636, 0.2591, 0.2925, 0.2222, 0.2967, 0.2249, 0.2728, 0.2651, 0.4199, 0.8648, 0.4049, 0.8629, 0.4057, 0.8341, 0.4199, 0.7898, 0.4248, 0.8255, 0.4262, 0.8108, 0.4301, 0.8108, 0.4315, 0.8255, 0.4, 0.8649, 0.3857, 0.8204, 0.3849, 0.7915, 0.4, 0.7898, 0.7642, 0.3887, 0.7683, 0.3858, 0.7858, 0.4091, 0.7826, 0.4114, 0.2586, 0.7673, 0.2586, 0.8414, 0.2386, 0.7997, 0.236, 0.7709, 0.8482, 0.6944, 0.8415, 0.6944, 0.8429, 0.6721, 0.8468, 0.6721, 0.2311, 0.7673, 0.2311, 0.8416, 0.2084, 0.8381, 0.2111, 0.8092, 0.3097, 0.6397, 0.2655, 0.6397, 0.2694, 0.6292, 0.3058, 0.6292, 0.3058, 0.7623, 0.2694, 0.7623, 0.2655, 0.7525, 0.3097, 0.7525, 0.3097, 0.7525, 0.2655, 0.7525, 0.2652, 0.7401, 0.31, 0.7401, 0.31, 0.7401, 0.2652, 0.7401, 0.2652, 0.7275, 0.31, 0.7275, 0.31, 0.7275, 0.2652, 0.7275, 0.2652, 0.715, 0.31, 0.715, 0.31, 0.715, 0.2652, 0.715, 0.2652, 0.7024, 0.31, 0.7024, 0.31, 0.7024, 0.2652, 0.7024, 0.2652, 0.6898, 0.31, 0.6898, 0.31, 0.6898, 0.2652, 0.6898, 0.2652, 0.6772, 0.31, 0.6772, 0.31, 0.6772, 0.2652, 0.6772, 0.2652, 0.6647, 0.31, 0.6647, 0.31, 0.6647, 0.2652, 0.6647, 0.2652, 0.6521, 0.31, 0.6521, 0.31, 0.6521, 0.2652, 0.6521, 0.2655, 0.6397, 0.3097, 0.6397, 0.09623, 0.792, 0.1193, 0.792, 0.1265, 0.8426, 0.09013, 0.8426, 0.2032, 0.6759, 0.2032, 0.6679, 0.2531, 0.6518, 0.2531, 0.6644, 0.2035, 0.7316, 0.2032, 0.7238, 0.2531, 0.7399, 0.2537, 0.7523, 0.1156, 0.6919, 0.1156, 0.6839, 0.1658, 0.677, 0.1658, 0.6895, 0.2032, 0.6679, 0.2035, 0.66, 0.2537, 0.6394, 0.2531, 0.6518, 0.2032, 0.7238, 0.2032, 0.7158, 0.2531, 0.7273, 0.2531, 0.7399, 0.1156, 0.6839, 0.1156, 0.6759, 0.1658, 0.6644, 0.1658, 0.677, 0.12, 0.7381, 0.1159, 0.7317, 0.1664, 0.7523, 0.1728, 0.7625, 0.2032, 0.7158, 0.2032, 0.7078, 0.2531, 0.7147, 0.2531, 0.7273, 0.1156, 0.6759, 0.1156, 0.6679, 0.1658, 0.6518, 0.1658, 0.6644, 0.1159, 0.7317, 0.1156, 0.7238, 0.1658, 0.7399, 0.1664, 0.7523, 0.2032, 0.7078, 0.2032, 0.6998, 0.2531, 0.7021, 0.2531, 0.7147, 0.1156, 0.6679, 0.1159, 0.66, 0.1664, 0.6394, 0.1658, 0.6518, 0.9306, 0.3218, 0.9823, 0.3218, 0.9672, 0.3973, 0.9441, 0.3973, 0.05535, 0.8316, 0.03227, 0.8316, 0.01801, 0.76, 0.06965, 0.76, 0.08519, 0.7606, 0.05782, 0.8351, 0.05535, 0.8316, 0.06965, 0.76, 0.02979, 0.8351, 0.002472, 0.7606, 0.01801, 0.76, 0.03227, 0.8316, 0.9672, 0.3973, 0.9823, 0.3218, 0.9975, 0.3239, 0.9695, 0.4014, 0.002472, 0.5846, 0.02007, 0.5026, 0.03269, 0.5108, 0.009, 0.5893, 0.009, 0.5893, 0.03269, 0.5108, 0.04547, 0.5191, 0.01581, 0.5937, 0.01581, 0.5937, 0.04547, 0.5191, 0.05825, 0.5274, 0.02263, 0.5981, 0.02263, 0.5981, 0.05825, 0.5274, 0.07108, 0.5356, 0.02944, 0.6026, 0.02944, 0.6026, 0.07108, 0.5356, 0.08388, 0.544, 0.03625, 0.607, 0.03625, 0.607, 0.08388, 0.544, 0.09659, 0.5524, 0.04306, 0.6115, 0.04306, 0.6115, 0.09659, 0.5524, 0.1094, 0.5607, 0.04988, 0.6159, 0.04988, 0.6159, 0.1094, 0.5607, 0.1222, 0.569, 0.05669, 0.6203, 0.05669, 0.6203, 0.1222, 0.569, 0.1347, 0.5773, 0.06361, 0.6244, 0.9306, 0.3218, 0.9441, 0.3973, 0.9415, 0.4014, 0.9148, 0.3239, 0.4758, 0.1259, 0.4537, 0.04571, 0.4599, 0.04067, 0.4879, 0.117, 0.4879, 0.117, 0.4599, 0.04067, 0.4664, 0.03585, 0.5001, 0.108, 0.5001, 0.108, 0.4664, 0.03585, 0.473, 0.03102, 0.5124, 0.0989, 0.5124, 0.0989, 0.473, 0.03102, 0.4795, 0.02619, 0.5254, 0.09088, 0.5254, 0.09088, 0.4795, 0.02619, 0.486, 0.02137, 0.5377, 0.08182, 0.5377, 0.08182, 0.486, 0.02137, 0.4925, 0.01654, 0.5491, 0.07174, 0.5491, 0.07174, 0.4925, 0.01654, 0.4991, 0.01172, 0.5614, 0.06269, 0.5614, 0.06269, 0.4991, 0.01172, 0.5056, 0.006892, 0.5736, 0.05363, 0.5736, 0.05363, 0.5056, 0.006892, 0.5122, 0.002407, 0.5856, 0.0447, 0.9148, 0.2848, 0.9306, 0.2828, 0.9306, 0.3218, 0.9148, 0.3239, 0.2032, 0.6759, 0.2032, 0.6839, 0.1778, 0.6838, 0.1778, 0.6759, 0.1062, 0.5116, 0.1189, 0.52, 0.09659, 0.5524, 0.08388, 0.544, 0.5122, 0.1481, 0.5001, 0.157, 0.4758, 0.1259, 0.4879, 0.117, 0.2032, 0.6679, 0.2032, 0.6759, 0.1778, 0.6759, 0.1778, 0.6679, 0.09338, 0.5032, 0.1062, 0.5116, 0.08388, 0.544, 0.07108, 0.5356, 0.06965, 0.721, 0.08519, 0.7216, 0.08519, 0.7606, 0.06965, 0.76, 0.5244, 0.139, 0.5122, 0.1481, 0.4879, 0.117, 0.5001, 0.108, 0.2035, 0.66, 0.2032, 0.6679, 0.1778, 0.6679, 0.1781, 0.66, 0.08055, 0.495, 0.09338, 0.5032, 0.07108, 0.5356, 0.05825, 0.5274, 0.01801, 0.721, 0.06965, 0.721, 0.06965, 0.76, 0.01801, 0.76, 0.5367, 0.13, 0.5244, 0.139, 0.5001, 0.108, 0.5124, 0.0989, 0.1159, 0.7317, 0.12, 0.7381, 0.09456, 0.7381, 0.0905, 0.7317, 0.06777, 0.4867, 0.08055, 0.495, 0.05825, 0.5274, 0.04547, 0.5191, 0.9823, 0.2828, 0.9975, 0.2849, 0.9975, 0.3239, 0.9823, 0.3218, 0.5497, 0.122, 0.5367, 0.13, 0.5124, 0.0989, 0.5254, 0.09088, 0.1156, 0.7238, 0.1159, 0.7317, 0.0905, 0.7317, 0.09013, 0.7238, 0.05499, 0.4784, 0.06777, 0.4867, 0.04547, 0.5191, 0.03269, 0.5108, 0.9306, 0.2828, 0.9823, 0.2828, 0.9823, 0.3218, 0.9306, 0.3218, 0.562, 0.1129, 0.5497, 0.122, 0.5254, 0.09088, 0.5377, 0.08182, 0.1156, 0.7158, 0.1156, 0.7238, 0.09013, 0.7238, 0.09013, 0.7158, 0.04236, 0.4702, 0.05499, 0.4784, 0.03269, 0.5108, 0.02007, 0.5026, 0.5734, 0.1028, 0.562, 0.1129, 0.5377, 0.08182, 0.5491, 0.07174, 0.1156, 0.7078, 0.1156, 0.7158, 0.09013, 0.7158, 0.09013, 0.7078])
me_cube_003.materials.append(mat_redwhaleshark_001)
me_cube_003.use_remesh_preserve_volume = False
me_cube_003.use_remesh_preserve_attributes = False
me_cube_003.use_mirror_vertex_groups = False
me_cube_003.update()
arm_armature = bpy.data.armatures.new('Armature')  # bones are not reproduced

# ---- objects
ob_armature = bpy.data.objects.new('Armature', arm_armature)
ob_whaleshark = bpy.data.objects.new('WhaleShark', me_cube_003)

# ---- transforms, parenting, visibility, modifiers, constraints
ob_armature.location = (16.03, 0.002989, -0.221)
ob_armature.lineart.crease_threshold = 0.0
ob_whaleshark.parent = ob_armature
ob_whaleshark.matrix_parent_inverse = Matrix(((1.0, 0.0, 0.0, -16.03), (0.0, 1.0, 0.0, -0.002989), (0.0, 0.0, 1.0, 0.221), (0.0, 0.0, 0.0, 1.0)))
ob_whaleshark.location = (3.908, 0.5842, 0.1355)
ob_whaleshark.lineart.crease_threshold = 0.0
_vg = ob_whaleshark.vertex_groups.new(name='Head')
for _i, _w in zip([0, 1, 2, 3, 4, 5, 6, 7, 8, 9, 10, 11, 12, 13, 14, 15, 32, 33, 34, 35, 36, 37, 38, 39, 48, 49, 50, 51, 52, 53, 54, 55, 56, 57, 58, 59, 60, 61, 62, 63, 64, 65, 66, 67, 68, 69, 70, 71, 72, 73, 74, 75, 76, 77, 78, 79, 80, 81, 82, 83, 84, 85, 86, 87, 88, 89, 90, 91, 92, 93, 94, 95, 96, 97, 98, 99, 100, 101, 102, 103, 104, 105, 106, 107, 108, 109, 110, 111, 112, 113, 114, 115, 116, 117, 118, 119, 120, 121, 122, 123, 124, 125, 126, 127, 248, 249, 250, 251, 252, 253, 254, 255, 256, 257, 258, 259, 260, 261, 262, 263, 264, 265, 266, 267, 268, 269, 270, 271, 280, 281, 282, 283, 284, 285, 286, 287, 288, 289, 290, 291, 292, 293, 294, 295, 296, 297, 298, 299, 300, 301, 302, 303, 304, 305, 306, 307, 308, 309, 310, 311, 312, 313, 314, 315, 316, 317, 318, 319, 320, 321, 322, 323, 324, 325, 326, 327, 328, 329, 330, 331, 332, 333, 334, 335, 336, 337, 338, 339, 340, 341, 342, 343, 344, 345, 346, 347, 348, 349, 350, 351], [0.9617, 0.9586, 0.973, 0.9689, 0.9908, 0.9885, 0.9933, 0.9913, 0.7739, 0.7633, 0.7495, 0.7781, 0.187, 0.1936, 0.2106, 0.1717, 0.2447, 0.2458, 0.2374, 0.2342, 0.2963, 0.2967, 0.2929, 0.29, 0.9793, 0.9842, 0.9892, 0.9938, 0.9928, 0.9918, 0.9883, 0.9827, 0.9767, 0.9711, 0.9638, 0.9684, 0.9736, 0.9784, 0.9814, 0.9831, 0.9831, 0.981, 0.9781, 0.9754, 0.9925, 0.9937, 0.9947, 0.9954, 0.9958, 0.9959, 0.9959, 0.9958, 0.9952, 0.9944, 0.9915, 0.9911, 0.9907, 0.9903, 0.99, 0.9899, 0.99, 0.99, 0.99, 0.9897, 0.8604, 0.8852, 0.907, 0.92, 0.8646, 0.8594, 0.9041, 0.8841, 0.8597, 0.8355, 0.8196, 0.8362, 0.8485, 0.8551, 0.8324, 0.8366, 0.8691, 0.8683, 0.859, 0.8449, 0.1447, 0.1181, 0.0939, 0.07597, 0.06307, 0.07002, 0.09235, 0.1125, 0.1364, 0.1607, 0.1717, 0.149, 0.1287, 0.1148, 0.1276, 0.1295, 0.1057, 0.1126, 0.1292, 0.1489, 0.3768, 0.3862, 0.3562, 0.3455, 0.5082, 0.3482, 0.345, 0.5245, 0.3085, 0.2874, 0.2488, 0.2684, 0.2374, 0.235, 0.2466, 0.2569, 0.3133, 0.2977, 0.3473, 0.3307, 0.2472, 0.2608, 0.08843, 0.06697, 0.9833, 0.9872, 0.9883, 0.9759, 0.9724, 0.9793, 0.9822, 0.9844, 0.9861, 0.9873, 0.9879, 0.9881, 0.9887, 0.989, 0.9889, 0.9836, 0.9826, 0.9803, 0.9766, 0.971, 0.9753, 0.9777, 0.9785, 0.978, 0.988, 0.9846, 0.9799, 0.9894, 0.9863, 0.9902, 0.9968, 0.9962, 0.9978, 0.9943, 0.9933, 0.9953, 0.9925, 0.9944, 0.9962, 0.9976, 0.9979, 0.9973, 0.9958, 0.9933, 0.9906, 0.9835, 0.9862, 0.9891, 0.9917, 0.9936, 0.9944, 0.9941, 0.9929, 0.9912, 0.9964, 0.9972, 0.9979, 0.9986, 0.9993, 0.9997, 0.9996, 0.9991, 0.9985, 0.9965, 0.9966, 0.9966, 0.9966, 0.9965, 0.9962, 0.9958, 0.9953, 0.9948]): _vg.add([_i], _w, 'REPLACE')
_vg = ob_whaleshark.vertex_groups.new(name='Spine')
for _i, _w in zip([0, 1, 2, 3, 8, 9, 10, 11, 12, 13, 14, 15, 16, 17, 18, 19, 20, 21, 22, 23, 32, 33, 34, 35, 36, 37, 38, 39, 57, 58, 59, 60, 88, 89, 90, 91, 92, 93, 94, 95, 96, 97, 98, 99, 100, 101, 102, 103, 104, 105, 106, 107, 108, 109, 110, 111, 112, 113, 114, 115, 116, 117, 118, 119, 120, 121, 122, 123, 124, 125, 126, 127, 128, 129, 130, 131, 132, 133, 134, 135, 136, 137, 138, 139, 140, 141, 142, 143, 144, 145, 146, 147, 148, 149, 150, 151, 152, 153, 154, 155, 156, 157, 158, 159, 160, 161, 162, 163, 164, 165, 166, 167, 168, 169, 176, 177, 178, 179, 180, 181, 182, 183, 184, 185, 186, 187, 248, 249, 250, 251, 252, 253, 254, 255, 256, 257, 258, 259, 260, 261, 262, 263, 264, 265, 266, 267, 268, 269, 270, 271, 272, 273, 274, 275, 276, 277, 278, 279, 284, 299], [0.02639, 0.03257, 0.003865, 0.01215, 0.2257, 0.2361, 0.2498, 0.2215, 0.8116, 0.8038, 0.7866, 0.8266, 0.9712, 0.9593, 0.9529, 0.9675, 0.7564, 0.7101, 0.636, 0.7376, 0.7543, 0.7531, 0.7615, 0.7647, 0.7018, 0.7014, 0.7052, 0.7081, 0.007583, 0.02211, 0.01299, 0.002689, 0.1394, 0.1147, 0.09288, 0.07991, 0.1353, 0.1405, 0.09573, 0.1157, 0.1399, 0.1641, 0.1799, 0.1634, 0.1511, 0.1446, 0.1674, 0.1632, 0.1307, 0.1315, 0.1408, 0.1549, 0.8544, 0.8811, 0.9056, 0.924, 0.9361, 0.9293, 0.9066, 0.886, 0.8617, 0.8371, 0.8256, 0.8483, 0.869, 0.8836, 0.8713, 0.8699, 0.8931, 0.886, 0.8693, 0.8496, 0.9757, 0.9759, 0.9771, 0.9793, 0.961, 0.9554, 0.974, 0.9697, 0.966, 0.9634, 0.9535, 0.9522, 0.9541, 0.9567, 0.9435, 0.9478, 0.9686, 0.9684, 0.9681, 0.9681, 0.6365, 0.4798, 0.3115, 0.225, 0.2734, 0.475, 0.3102, 0.3398, 0.4428, 0.5991, 0.4614, 0.3844, 0.3439, 0.3512, 0.4327, 0.3375, 0.3164, 0.3612, 0.4644, 0.6213, 0.01554, 0.007846, 0.005205, 0.01117, 0.01069, 0.01176, 0.01028, 0.009948, 0.009462, 0.009336, 0.01108, 0.01238, 0.01481, 0.01455, 0.6227, 0.6133, 0.6433, 0.654, 0.4914, 0.6512, 0.6545, 0.4752, 0.6906, 0.7117, 0.7502, 0.7306, 0.7616, 0.7639, 0.7523, 0.7421, 0.6849, 0.7004, 0.6511, 0.6677, 0.7523, 0.7387, 0.9109, 0.9324, 0.6857, 0.675, 0.5122, 0.5182, 0.7351, 0.748, 0.6005, 0.6141, 0.005203, 0.00809]): _vg.add([_i], _w, 'REPLACE')
_vg = ob_whaleshark.vertex_groups.new(name='Fin')
for _i, _w in zip([18, 20, 21, 22, 23, 24, 25, 26, 27, 28, 29, 30, 31, 40, 41, 42, 43, 44, 45, 46, 47, 132, 133, 138, 139, 140, 141, 142, 143, 148, 149, 150, 151, 152, 153, 154, 155, 156, 157, 158, 159, 160, 161, 162, 163, 164, 165, 166, 167, 168, 169, 170, 171, 172, 173, 174, 175, 176, 177, 178, 179, 180, 181, 182, 183, 184, 185, 186, 187, 188, 189, 190, 191, 192, 193, 194, 195, 196, 197, 198, 199, 200, 201, 202, 203, 204, 205, 206, 207, 208, 209, 210, 211, 212, 213, 214, 215, 216, 217, 218, 219, 220, 221, 222, 223, 224, 225, 226, 227, 228, 229, 230, 231, 232, 233, 234, 235, 236, 237, 238, 239, 240, 241, 242, 243, 244, 245, 246, 247, 272, 273, 274, 275, 276, 277, 278, 279], [0.00553, 0.2431, 0.2892, 0.3632, 0.2618, 0.997, 0.9966, 0.9941, 0.9931, 0.9999, 0.9999, 0.9994, 0.999, 1.001, 0.9994, 1.001, 1.001, 1.002, 1.001, 1.001, 1.001, 0.02527, 0.03559, 0.009515, 0.01776, 0.019, 0.01793, 0.05285, 0.04801, 0.363, 0.52, 0.6883, 0.7749, 0.7266, 0.525, 0.6897, 0.66, 0.5568, 0.4003, 0.5378, 0.615, 0.6556, 0.6485, 0.5673, 0.6624, 0.6835, 0.6386, 0.5352, 0.3782, 0.9672, 0.9711, 0.9765, 0.9795, 0.9809, 0.9806, 0.9783, 0.9762, 0.9724, 0.9694, 0.9696, 0.9691, 0.9698, 0.97, 0.9702, 0.9703, 0.9694, 0.9688, 0.9676, 0.9677, 1.0, 1.0, 1.0, 1.0, 1.0, 1.0, 1.0, 1.0, 1.0, 1.0, 0.9997, 0.9997, 0.9997, 0.9997, 0.9997, 0.9997, 0.9996, 0.9996, 0.9996, 0.9995, 1.001, 1.002, 1.002, 1.002, 1.002, 1.002, 1.002, 1.002, 1.002, 1.002, 1.001, 1.001, 1.001, 1.001, 1.001, 1.001, 1.001, 1.001, 1.001, 1.001, 1.002, 1.002, 1.002, 1.002, 1.002, 1.002, 1.002, 1.002, 1.002, 1.002, 1.001, 1.001, 1.001, 1.001, 1.001, 1.001, 1.001, 1.001, 1.001, 1.001, 0.313, 0.3238, 0.4877, 0.4817, 0.2644, 0.2514, 0.3995, 0.3859]): _vg.add([_i], _w, 'REPLACE')
_m = ob_whaleshark.modifiers.new('Armature', 'ARMATURE')
_m.object = ob_armature

# ---- collection membership
col_collection_5.objects.link(ob_armature)
col_collection_8.objects.link(ob_whaleshark)

# ---- scene / render settings (as saved in the file)
scene.frame_start = 1; scene.frame_end = 250; scene.frame_set(0)
scene.render.engine = 'CYCLES'
scene.render.resolution_percentage = 50
scene.render.dither_intensity = 0.0
scene.cycles.use_denoising = False
scene.cycles.samples = 128
scene.cycles.sampling_pattern = 'TABULATED_SOBOL'
scene.cycles.use_adaptive_sampling = False
scene.cycles.use_light_tree = False
scene.cycles.blur_glossy = 0.0
scene.cycles.sample_clamp_indirect = 0.0
scene.view_settings.view_transform = 'Standard'
bpy.context.view_layer.update()

# ---- added for rendering (the .blend has no active camera and no usable light): camera, sun
cam_auto = bpy.data.cameras.new('AutoCamera')
cam_auto.lens = 50.0
cam_auto.sensor_width = 36.0
cam_auto.clip_end = 1000.0
ob_auto_camera = bpy.data.objects.new('AutoCamera', cam_auto)
scene.collection.objects.link(ob_auto_camera)
ob_auto_camera.location = (37.9357, -45.8418, 32.576)
ob_auto_camera.rotation_euler = (1.09748, -7.21219e-08, 0.694738)
scene.camera = ob_auto_camera
light_auto_sun = bpy.data.lights.new('AutoSun', 'SUN')
light_auto_sun.energy = 3.0
light_auto_sun.angle = 0.0523599
ob_auto_sun = bpy.data.objects.new('AutoSun', light_auto_sun)
scene.collection.objects.link(ob_auto_sun)
ob_auto_sun.rotation_euler = (0.872665, 0.174533, 0.523599)
bpy.context.view_layer.update()
